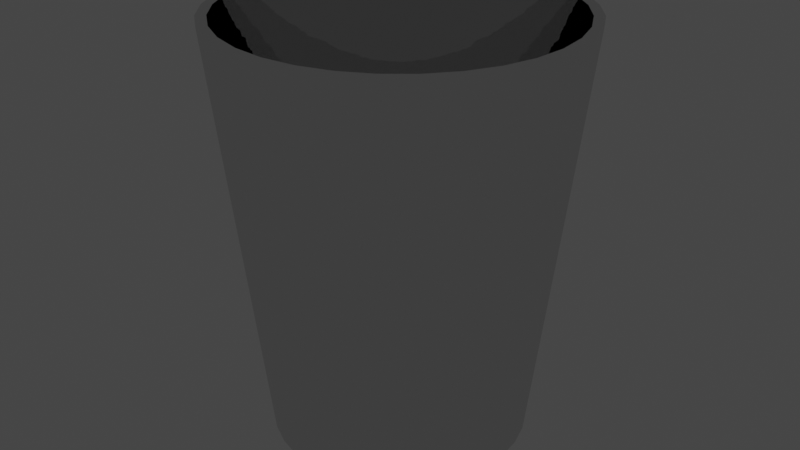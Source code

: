 # Source: glass.blend  (saved by Blender 3.4.6; exported with 4.5.12 LTS)
import bpy
from mathutils import Matrix  # noqa: F401  (used for matrix-valued properties, if any)

bpy.ops.wm.read_factory_settings(use_empty=True)
scene = bpy.context.scene
scene.name = 'Scene'

# ---- collections
col_collection = bpy.data.collections.new('Collection'); scene.collection.children.link(col_collection)

# ---- materials (node trees are filled in below, after node groups)
mat_material_001 = bpy.data.materials.new('Material.001')
mat_material_001.use_transparent_shadow = False

# ---- node groups
ng_auto_smooth = bpy.data.node_groups.new('Auto Smooth', 'GeometryNodeTree')
_s = ng_auto_smooth.interface.new_socket(name='Geometry', in_out='OUTPUT', socket_type='NodeSocketGeometry')
_s = ng_auto_smooth.interface.new_socket(name='Geometry', in_out='INPUT', socket_type='NodeSocketGeometry')
_s = ng_auto_smooth.interface.new_socket(name='Angle', in_out='INPUT', socket_type='NodeSocketFloat')
_s.subtype = 'ANGLE'
_s.min_value = 0.0
_s.max_value = 3.142
ng_auto_smooth.is_modifier = True
_N = ng_auto_smooth.nodes; _L = ng_auto_smooth.links
n0 = _N.new('NodeGroupOutput'); n0.name = 'Group Output'; n0.location = (480, -100)
n1 = _N.new('NodeGroupInput'); n1.name = 'Group Input'; n1.location = (-420, -300)
n2 = _N.new('NodeGroupInput'); n2.name = 'Group Input.001'; n2.location = (-60, -100)
n3 = _N.new('GeometryNodeSetShadeSmooth'); n3.name = 'Set Shade Smooth'; n3.location = (120, -100)
n3.domain = 'EDGE'
n4 = _N.new('GeometryNodeSetShadeSmooth'); n4.name = 'Set Shade Smooth.001'; n4.location = (300, -100)
n5 = _N.new('GeometryNodeInputMeshEdgeAngle'); n5.name = 'Edge Angle'; n5.location = (-420, -220)
n6 = _N.new('GeometryNodeInputEdgeSmooth'); n6.name = 'Is Edge Smooth'; n6.location = (-60, -160)
n7 = _N.new('GeometryNodeInputShadeSmooth'); n7.name = 'Is Face Smooth'; n7.location = (-240, -340)
n8 = _N.new('FunctionNodeBooleanMath'); n8.name = 'Boolean Math'; n8.location = (-60, -220)
n9 = _N.new('FunctionNodeCompare'); n9.name = 'Compare'; n9.location = (-240, -180)
n9.operation = 'LESS_EQUAL'
_L.new(n5.outputs[0], n9.inputs[0])
_L.new(n4.outputs[0], n0.inputs[0])
_L.new(n1.outputs[1], n9.inputs[1])
_L.new(n9.outputs[0], n8.inputs[0])
_L.new(n7.outputs[0], n8.inputs[1])
_L.new(n2.outputs[0], n3.inputs[0])
_L.new(n6.outputs[0], n3.inputs[1])
_L.new(n3.outputs[0], n4.inputs[0])
_L.new(n8.outputs[0], n3.inputs[2])
n0.is_active_output = True

# ---- material node trees
mat_material_001.use_nodes = True; mat_material_001.node_tree.nodes.clear()
_N = mat_material_001.node_tree.nodes; _L = mat_material_001.node_tree.links
n0 = _N.new('ShaderNodeOutputMaterial'); n0.name = 'Material Output'; n0.location = (300, 300)
n1 = _N.new('ShaderNodeBsdfAnisotropic'); n1.name = 'Glossy BSDF'; n1.location = (10, 300)
n1.distribution = 'GGX'
n1.inputs[1].default_value = 0.0
_L.new(n1.outputs[0], n0.inputs[0])
n0.is_active_output = True

# ---- world
world_world = bpy.data.worlds.new('World'); scene.world = world_world
world_world.use_nodes = True; world_world.node_tree.nodes.clear()
_N = world_world.node_tree.nodes; _L = world_world.node_tree.links
n0 = _N.new('ShaderNodeOutputWorld'); n0.name = 'World Output'; n0.location = (300, 300)
n1 = _N.new('ShaderNodeBackground'); n1.name = 'Background'; n1.location = (10, 300)
n1.inputs[0].default_value = (0.05088, 0.05088, 0.05088, 1.0)
_L.new(n1.outputs[0], n0.inputs[0])
n0.is_active_output = True
world_world.color = (0.05088, 0.05088, 0.05088)
world_world.use_sun_shadow = False
world_world.sun_shadow_jitter_overblur = 0.0

# ---- meshes
me_cylinder = bpy.data.meshes.new('Cylinder')
me_cylinder.from_pydata([(5.1e-09, 0.7325, -0.748), (4.837e-09, 0.6943, -0.7045), (0.0, 1.0, 1.0), (0.1429, 0.7184, -0.748), (0.1355, 0.681, -0.7045), (0.1951, 0.9808, 1.0), (0.2803, 0.6767, -0.748), (0.2659, 0.6414, -0.7045), (0.3827, 0.9239, 1.0), (0.4069, 0.609, -0.748), (0.386, 0.5773, -0.7045), (0.5556, 0.8315, 1.0), (0.5179, 0.5179, -0.748), (0.4912, 0.4909, -0.7045), (0.7071, 0.7071, 1.0), (0.609, 0.4069, -0.748), (0.5776, 0.3857, -0.7045), (0.8315, 0.5556, 1.0), (0.6767, 0.2803, -0.748), (0.6418, 0.2657, -0.7045), (0.9239, 0.3827, 1.0), (0.7184, 0.1429, -0.748), (0.6814, 0.1355, -0.7045), (0.9808, 0.1951, 1.0), (0.7325, 0.0, -0.748), (0.6947, 0.0, -0.7045), (1.0, 0.0, 1.0), (0.7184, -0.1429, -0.748), (0.6814, -0.1355, -0.7045), (0.9808, -0.1951, 1.0), (0.6418, -0.2657, -0.7045), (0.6767, -0.2803, -0.748), (0.9239, -0.3827, 1.0), (0.609, -0.4069, -0.748), (0.5776, -0.3857, -0.7045), (0.8315, -0.5556, 1.0), (0.5179, -0.5179, -0.748), (0.4912, -0.4909, -0.7045), (0.7071, -0.7071, 1.0), (0.4069, -0.609, -0.748), (0.386, -0.5773, -0.7045), (0.5556, -0.8315, 1.0), (0.2803, -0.6767, -0.748), (0.2659, -0.6414, -0.7045), (0.3827, -0.9239, 1.0), (0.1355, -0.681, -0.7045), (0.1429, -0.7184, -0.748), (0.1951, -0.9808, 1.0), (4.812e-09, -0.7325, -0.748), (4.564e-09, -0.6943, -0.7045), (0.0, -1.0, 1.0), (-0.1429, -0.7184, -0.748), (-0.1355, -0.681, -0.7045), (-0.1951, -0.9808, 1.0), (-0.2803, -0.6767, -0.748), (-0.2659, -0.6414, -0.7045), (-0.3827, -0.9239, 1.0), (-0.4069, -0.609, -0.748), (-0.386, -0.5773, -0.7045), (-0.5556, -0.8315, 1.0), (-0.5179, -0.5179, -0.748), (-0.4912, -0.4909, -0.7045), (-0.7071, -0.7071, 1.0), (-0.609, -0.4069, -0.748), (-0.5776, -0.3857, -0.7045), (-0.8315, -0.5556, 1.0), (-0.6767, -0.2803, -0.748), (-0.6418, -0.2657, -0.7045), (-0.9239, -0.3827, 1.0), (-0.7184, -0.1429, -0.748), (-0.6814, -0.1355, -0.7045), (-0.9808, -0.1951, 1.0), (-0.7325, 0.0, -0.748), (-0.6947, 0.0, -0.7045), (-1.0, 0.0, 1.0), (-0.7184, 0.1429, -0.748), (-0.6814, 0.1355, -0.7045), (-0.9808, 0.1951, 1.0), (-0.6767, 0.2803, -0.748), (-0.6418, 0.2657, -0.7045), (-0.9239, 0.3827, 1.0), (-0.609, 0.4069, -0.748), (-0.5776, 0.3857, -0.7045), (-0.8315, 0.5556, 1.0), (-0.5179, 0.5179, -0.748), (-0.4912, 0.4909, -0.7045), (-0.7071, 0.7071, 1.0), (-0.4069, 0.609, -0.748), (-0.386, 0.5773, -0.7045), (-0.5556, 0.8315, 1.0), (-0.2803, 0.6767, -0.748), (-0.2659, 0.6414, -0.7045), (-0.3827, 0.9239, 1.0), (-0.1429, 0.7184, -0.748), (-0.1355, 0.681, -0.7045), (-0.1951, 0.9808, 1.0), (1.204e-10, 0.9416, 1.0), (-0.6662, 0.6658, 1.0), (-0.924, -0.1837, 1.0), (-0.9421, 0.0, 1.0), (-0.924, 0.1837, 1.0), (-0.6662, -0.6658, 1.0), (1.136e-10, -0.9416, 1.0), (0.6662, -0.6658, 1.0), (0.924, -0.1837, 1.0), (0.9421, 0.0, 1.0), (0.924, 0.1837, 1.0), (0.6662, 0.6658, 1.0), (-0.7833, 0.5231, 1.0), (-0.5234, 0.7829, 1.0), (-0.1838, 0.9235, 1.0), (0.1838, 0.9235, 1.0), (-0.3605, 0.8699, 1.0), (-0.8704, -0.3603, 1.0), (-0.7833, -0.5231, 1.0), (-0.5234, -0.7829, 1.0), (-0.1838, -0.9235, 1.0), (0.1838, -0.9235, 1.0), (0.5234, -0.7829, 1.0), (0.7833, -0.5231, 1.0), (0.3605, -0.8699, 1.0), (0.5234, 0.7829, 1.0), (0.8704, 0.3603, 1.0), (0.7833, 0.5231, 1.0), (-0.8704, 0.3603, 1.0), (-0.3605, -0.8699, 1.0), (0.8704, -0.3603, 1.0), (0.3605, 0.8699, 1.0)], [], [(0, 2, 5, 3), (3, 5, 8, 6), (6, 8, 11, 9), (9, 11, 14, 12), (12, 14, 17, 15), (15, 17, 20, 18), (18, 20, 23, 21), (21, 23, 26, 24), (24, 26, 29, 27), (27, 29, 32, 31), (31, 32, 35, 33), (33, 35, 38, 36), (36, 38, 41, 39), (39, 41, 44, 42), (42, 44, 47, 46), (46, 47, 50, 48), (48, 50, 53, 51), (51, 53, 56, 54), (54, 56, 59, 57), (57, 59, 62, 60), (60, 62, 65, 63), (63, 65, 68, 66), (66, 68, 71, 69), (69, 71, 74, 72), (72, 74, 77, 75), (75, 77, 80, 78), (78, 80, 83, 81), (81, 83, 86, 84), (84, 86, 89, 87), (87, 89, 92, 90), (99, 74, 71, 68, 65, 62, 59, 56, 53, 50, 47, 44, 41, 38, 35, 32, 29, 26, 105, 104, 126, 119, 103, 118, 120, 117, 102, 116, 125, 115, 101, 114, 113, 98), (105, 26, 23, 20, 17, 14, 11, 8, 5, 2, 95, 92, 89, 86, 83, 80, 77, 74, 99, 100, 124, 108, 97, 109, 112, 110, 96, 111, 127, 121, 107, 123, 122, 106), (90, 92, 95, 93), (93, 95, 2, 0), (93, 0, 3, 6, 9, 12, 15, 18, 21, 24, 27, 31, 33, 36, 39, 42, 46, 48, 51, 54, 57, 60, 63, 66, 69, 72, 75, 78, 81, 84, 87, 90), (96, 1, 4, 111), (111, 4, 7, 127), (127, 7, 10, 121), (121, 10, 13, 107), (107, 13, 16, 123), (16, 19, 122, 123), (19, 22, 106, 122), (22, 25, 105, 106), (25, 28, 104, 105), (28, 30, 126, 104), (30, 34, 119, 126), (119, 34, 37, 103), (103, 37, 40, 118), (40, 43, 120, 118), (43, 45, 117, 120), (117, 45, 49, 102), (49, 52, 116, 102), (52, 55, 125, 116), (55, 58, 115, 125), (115, 58, 61, 101), (61, 64, 114, 101), (64, 67, 113, 114), (67, 70, 98, 113), (70, 73, 99, 98), (99, 73, 76, 100), (100, 76, 79, 124), (124, 79, 82, 108), (108, 82, 85, 97), (85, 88, 109, 97), (88, 91, 112, 109), (91, 94, 110, 112), (110, 94, 1, 96), (70, 67, 64, 61, 58, 55, 52, 49, 45, 43, 40, 37, 34, 30, 28, 25, 22, 19, 16, 13, 10, 7, 4, 1, 94, 91, 88, 85, 82, 79, 76, 73)])
me_cylinder.polygons.foreach_set('use_smooth', [True] * 68)
me_cylinder.polygons.foreach_set('material_index', [0, 0, 0, 0, 0, 0, 0, 0, 0, 0, 0, 0, 0, 0, 0, 0, 0, 0, 0, 0, 0, 0, 0, 0, 0, 0, 0, 0, 0, 0, 0, 0, 0, 0, 0, 568, 568, 568, 568, 568, 568, 568, 568, 568, 568, 568, 568, 568, 568, 568, 568, 568, 568, 568, 568, 568, 568, 568, 568, 568, 568, 568, 568, 568, 568, 568, 568, 568])
_uv = me_cylinder.uv_layers.new(name='UVMap')
_uv.uv.foreach_set('vector', [1.0, 0.5, 1.0, 1.0, 0.9688, 1.0, 0.9688, 0.5, 0.9688, 0.5, 0.9688, 1.0, 0.9375, 1.0, 0.9375, 0.5, 0.9375, 0.5, 0.9375, 1.0, 0.9062, 1.0, 0.9062, 0.5, 0.9062, 0.5, 0.9062, 1.0, 0.875, 1.0, 0.875, 0.5, 0.875, 0.5, 0.875, 1.0, 0.8438, 1.0, 0.8438, 0.5, 0.8438, 0.5, 0.8438, 1.0, 0.8125, 1.0, 0.8125, 0.5, 0.8125, 0.5, 0.8125, 1.0, 0.7812, 1.0, 0.7812, 0.5, 0.7812, 0.5, 0.7812, 1.0, 0.75, 1.0, 0.75, 0.5, 0.75, 0.5, 0.75, 1.0, 0.7188, 1.0, 0.7188, 0.5, 0.7188, 0.5, 0.7188, 1.0, 0.6875, 1.0, 0.6875, 0.5, 0.6875, 0.5, 0.6875, 1.0, 0.6562, 1.0, 0.6562, 0.5, 0.6562, 0.5, 0.6562, 1.0, 0.625, 1.0, 0.625, 0.5, 0.625, 0.5, 0.625, 1.0, 0.5938, 1.0, 0.5938, 0.5, 0.5938, 0.5, 0.5938, 1.0, 0.5625, 1.0, 0.5625, 0.5, 0.5625, 0.5, 0.5625, 1.0, 0.5312, 1.0, 0.5312, 0.5, 0.5312, 0.5, 0.5312, 1.0, 0.5, 1.0, 0.5, 0.5, 0.5, 0.5, 0.5, 1.0, 0.4688, 1.0, 0.4688, 0.5, 0.4688, 0.5, 0.4688, 1.0, 0.4375, 1.0, 0.4375, 0.5, 0.4375, 0.5, 0.4375, 1.0, 0.4062, 1.0, 0.4062, 0.5, 0.4062, 0.5, 0.4062, 1.0, 0.375, 1.0, 0.375, 0.5, 0.375, 0.5, 0.375, 1.0, 0.3438, 1.0, 0.3438, 0.5, 0.3438, 0.5, 0.3438, 1.0, 0.3125, 1.0, 0.3125, 0.5, 0.3125, 0.5, 0.3125, 1.0, 0.2812, 1.0, 0.2812, 0.5, 0.2812, 0.5, 0.2812, 1.0, 0.25, 1.0, 0.25, 0.5, 0.25, 0.5, 0.25, 1.0, 0.2188, 1.0, 0.2188, 0.5, 0.2188, 0.5, 0.2188, 1.0, 0.1875, 1.0, 0.1875, 0.5, 0.1875, 0.5, 0.1875, 1.0, 0.1562, 1.0, 0.1562, 0.5, 0.1562, 0.5, 0.1562, 1.0, 0.125, 1.0, 0.125, 0.5, 0.125, 0.5, 0.125, 1.0, 0.09375, 1.0, 0.09375, 0.5, 0.09375, 0.5, 0.09375, 1.0, 0.0625, 1.0, 0.0625, 0.5, 0.02389, 0.25, 0.01, 0.25, 0.01461, 0.2032, 0.02827, 0.1582, 0.05045, 0.1167, 0.08029, 0.08029, 0.1167, 0.05045, 0.1582, 0.02827, 0.2032, 0.01461, 0.25, 0.01, 0.2968, 0.01461, 0.3418, 0.02827, 0.3833, 0.05045, 0.4197, 0.08029, 0.4496, 0.1167, 0.4717, 0.1582, 0.4854, 0.2032, 0.49, 0.25, 0.4761, 0.25, 0.4718, 0.2059, 0.4589, 0.1635, 0.438, 0.1245, 0.4099, 0.09021, 0.3756, 0.06211, 0.3365, 0.04123, 0.2941, 0.02837, 0.25, 0.02402, 0.2059, 0.02837, 0.1635, 0.04123, 0.1244, 0.06211, 0.09012, 0.09021, 0.062, 0.1245, 0.0411, 0.1635, 0.02824, 0.2059, 0.4761, 0.25, 0.49, 0.25, 0.4854, 0.2968, 0.4717, 0.3418, 0.4496, 0.3833, 0.4197, 0.4197, 0.3833, 0.4496, 0.3418, 0.4717, 0.2968, 0.4854, 0.25, 0.49, 0.2032, 0.4854, 0.1582, 0.4717, 0.1167, 0.4496, 0.08029, 0.4197, 0.05045, 0.3833, 0.02827, 0.3418, 0.01461, 0.2968, 0.01, 0.25, 0.02389, 0.25, 0.02824, 0.2941, 0.0411, 0.3365, 0.062, 0.3755, 0.09012, 0.4098, 0.1244, 0.4379, 0.1635, 0.4588, 0.2059, 0.4716, 0.25, 0.476, 0.2941, 0.4716, 0.3365, 0.4588, 0.3756, 0.4379, 0.4099, 0.4098, 0.438, 0.3755, 0.4589, 0.3365, 0.4718, 0.2941, 0.0625, 0.5, 0.0625, 1.0, 0.03125, 1.0, 0.03125, 0.5, 0.03125, 0.5, 0.03125, 1.0, 0.0, 1.0, 0.0, 0.5, 0.7032, 0.4854, 0.75, 0.49, 0.7968, 0.4854, 0.8418, 0.4717, 0.8833, 0.4496, 0.9197, 0.4197, 0.9496, 0.3833, 0.9717, 0.3418, 0.9854, 0.2968, 0.99, 0.25, 0.9854, 0.2032, 0.9717, 0.1582, 0.9496, 0.1167, 0.9197, 0.08029, 0.8833, 0.05045, 0.8418, 0.02827, 0.7968, 0.01461, 0.75, 0.01, 0.7032, 0.01461, 0.6582, 0.02827, 0.6167, 0.05045, 0.5803, 0.08029, 0.5504, 0.1167, 0.5283, 0.1582, 0.5146, 0.2032, 0.51, 0.25, 0.5146, 0.2968, 0.5283, 0.3418, 0.5504, 0.3833, 0.5803, 0.4197, 0.6167, 0.4496, 0.6582, 0.4717, 1.0, 0.9876, 1.0, 0.5, 0.9688, 0.5, 0.9688, 0.9876, 0.9688, 0.9876, 0.9688, 0.5, 0.9375, 0.5, 0.9375, 0.9876, 0.9375, 0.9876, 0.9375, 0.5, 0.9062, 0.5, 0.9062, 0.9876, 0.9062, 0.9876, 0.9062, 0.5, 0.875, 0.5, 0.875, 0.9876, 0.875, 0.9876, 0.875, 0.5, 0.8438, 0.5, 0.8438, 0.9876, 0.8438, 0.5, 0.8125, 0.5, 0.8125, 0.9876, 0.8438, 0.9876, 0.8125, 0.5, 0.7812, 0.5, 0.7812, 0.9876, 0.8125, 0.9876, 0.7812, 0.5, 0.75, 0.5, 0.75, 0.9876, 0.7812, 0.9876, 0.75, 0.5, 0.7188, 0.5, 0.7188, 0.9876, 0.75, 0.9876, 0.7188, 0.5, 0.6875, 0.5, 0.6875, 0.9876, 0.7188, 0.9876, 0.6875, 0.5, 0.6562, 0.5, 0.6562, 0.9876, 0.6875, 0.9876, 0.6562, 0.9876, 0.6562, 0.5, 0.625, 0.5, 0.625, 0.9876, 0.625, 0.9876, 0.625, 0.5, 0.5938, 0.5, 0.5938, 0.9876, 0.5938, 0.5, 0.5625, 0.5, 0.5625, 0.9876, 0.5938, 0.9876, 0.5625, 0.5, 0.5312, 0.5, 0.5312, 0.9876, 0.5625, 0.9876, 0.5312, 0.9876, 0.5312, 0.5, 0.5, 0.5, 0.5, 0.9876, 0.5, 0.5, 0.4688, 0.5, 0.4688, 0.9876, 0.5, 0.9876, 0.4688, 0.5, 0.4375, 0.5, 0.4375, 0.9876, 0.4688, 0.9876, 0.4375, 0.5, 0.4062, 0.5, 0.4062, 0.9876, 0.4375, 0.9876, 0.4062, 0.9876, 0.4062, 0.5, 0.375, 0.5, 0.375, 0.9876, 0.375, 0.5, 0.3438, 0.5, 0.3438, 0.9876, 0.375, 0.9876, 0.3438, 0.5, 0.3125, 0.5, 0.3125, 0.9876, 0.3438, 0.9876, 0.3125, 0.5, 0.2812, 0.5, 0.2812, 0.9876, 0.3125, 0.9876, 0.2812, 0.5, 0.25, 0.5, 0.25, 0.9876, 0.2812, 0.9876, 0.25, 0.9876, 0.25, 0.5, 0.2188, 0.5, 0.2188, 0.9876, 0.2188, 0.9876, 0.2188, 0.5, 0.1875, 0.5, 0.1875, 0.9876, 0.1875, 0.9876, 0.1875, 0.5, 0.1562, 0.5, 0.1562, 0.9876, 0.1562, 0.9876, 0.1562, 0.5, 0.125, 0.5, 0.125, 0.9876, 0.125, 0.5, 0.09375, 0.5, 0.09375, 0.9876, 0.125, 0.9876, 0.09375, 0.5, 0.0625, 0.5, 0.0625, 0.9876, 0.09375, 0.9876, 0.0625, 0.5, 0.03125, 0.5, 0.03125, 0.9876, 0.0625, 0.9876, 0.03125, 0.9876, 0.03125, 0.5, 0.0, 0.5, 0.0, 0.9876, 0.5146, 0.2032, 0.5283, 0.1582, 0.5504, 0.1167, 0.5803, 0.08029, 0.6167, 0.05045, 0.6582, 0.02827, 0.7032, 0.01461, 0.75, 0.01, 0.7968, 0.01461, 0.8418, 0.02827, 0.8833, 0.05045, 0.9197, 0.08029, 0.9496, 0.1167, 0.9717, 0.1582, 0.9854, 0.2032, 0.99, 0.25, 0.9854, 0.2968, 0.9717, 0.3418, 0.9496, 0.3833, 0.9197, 0.4197, 0.8833, 0.4496, 0.8418, 0.4717, 0.7968, 0.4854, 0.75, 0.49, 0.7032, 0.4854, 0.6582, 0.4717, 0.6167, 0.4496, 0.5803, 0.4197, 0.5504, 0.3833, 0.5283, 0.3418, 0.5146, 0.2968, 0.51, 0.25])
me_cylinder.materials.append(mat_material_001)
me_cylinder.update()

# ---- objects
ob_cylinder = bpy.data.objects.new('Cylinder', me_cylinder)

# ---- transforms, parenting, visibility, modifiers, constraints
ob_cylinder.location = (0.0, 0.0, 1.474)
ob_cylinder.scale = (1.0, 1.0, 1.358)
_m = ob_cylinder.modifiers.new('Auto Smooth', 'NODES')
_m.node_group = ng_auto_smooth
_gi = [s.identifier for s in ng_auto_smooth.interface.items_tree if s.item_type == 'SOCKET' and s.in_out == 'INPUT']
_m[_gi[1]] = 0.5236  # Angle

# ---- collection membership
col_collection.objects.link(ob_cylinder)

# ---- scene / render settings (as saved in the file)
scene.frame_start = 1; scene.frame_end = 250; scene.frame_set(1)
scene.render.engine = 'BLENDER_EEVEE_NEXT'
scene.cycles.sampling_pattern = 'TABULATED_SOBOL'
scene.cycles.use_light_tree = False
scene.view_settings.view_transform = 'Filmic'
bpy.context.view_layer.update()

# ---- added for rendering (the .blend has no active camera and no usable light): camera, sun
cam_auto = bpy.data.cameras.new('AutoCamera')
cam_auto.lens = 50.0
cam_auto.sensor_width = 36.0
cam_auto.clip_end = 1000.0
ob_auto_camera = bpy.data.objects.new('AutoCamera', cam_auto)
scene.collection.objects.link(ob_auto_camera)
ob_auto_camera.location = (3.41635, -4.09962, 4.3785)
ob_auto_camera.rotation_euler = (1.09748, -7.21219e-08, 0.694738)
scene.camera = ob_auto_camera
light_auto_sun = bpy.data.lights.new('AutoSun', 'SUN')
light_auto_sun.energy = 3.0
light_auto_sun.angle = 0.0523599
ob_auto_sun = bpy.data.objects.new('AutoSun', light_auto_sun)
scene.collection.objects.link(ob_auto_sun)
ob_auto_sun.rotation_euler = (0.872665, 0.174533, 0.523599)
bpy.context.view_layer.update()
